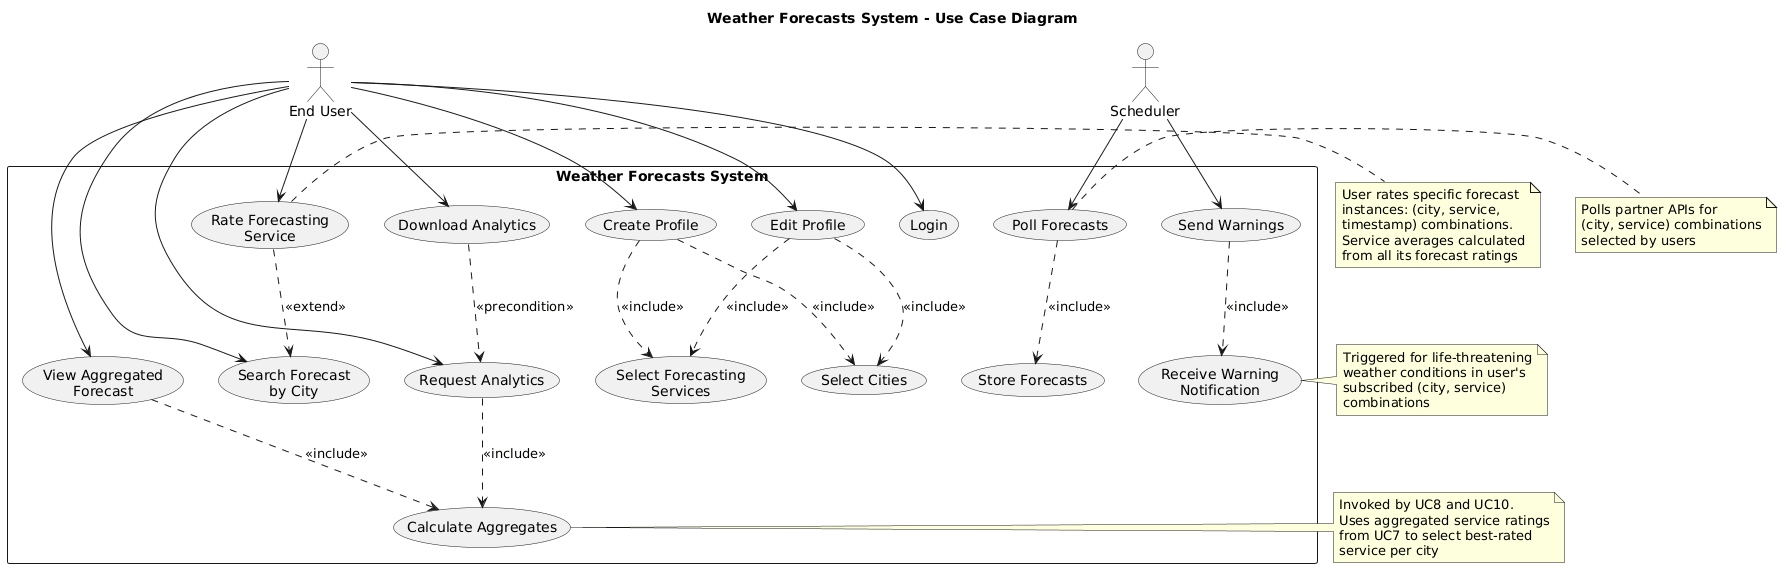

The diagram above was rendered by PlantUML. Its source (embedded in the PNG):
@startuml
title Weather Forecasts System - Use Case Diagram

' Actors
actor "End User" as User
actor "Scheduler" as Scheduler

' System boundary
rectangle "Weather Forecasts System" {
    
    ' User Management
    usecase "Login" as UC1
    usecase "Create Profile" as UC2
    usecase "Edit Profile" as UC3
    
    ' Service and City Selection
    usecase "Select Cities" as UC4
    usecase "Select Forecasting\nServices" as UC5
    
    ' Forecast Operations
    usecase "Search Forecast\nby City" as UC6
    usecase "Rate Forecasting\nService" as UC7
    
    ' Analytics
    usecase "Request Analytics" as UC8
    usecase "Download Analytics" as UC9
    usecase "View Aggregated\nForecast" as UC10
    
    ' Notifications
    usecase "Receive Warning\nNotification" as UC11
    
    ' System Operations (Scheduler)
    usecase "Poll Forecasts" as UC12
    usecase "Store Forecasts" as UC13
    usecase "Send Warnings" as UC14
    
    ' Calculation (invoked by UC8 and UC10)
    usecase "Calculate Aggregates" as UC15
}

' End User relationships
User --> UC1
User --> UC2
User --> UC3
User --> UC6
User --> UC7
User --> UC8
User --> UC9
User --> UC10

' Scheduler relationships
Scheduler --> UC12
Scheduler --> UC14

' Use case dependencies
UC2 ..> UC4 : <<include>>
UC2 ..> UC5 : <<include>>
UC3 ..> UC4 : <<include>>
UC3 ..> UC5 : <<include>>

UC7 ..> UC6 : <<extend>>
UC8 ..> UC15 : <<include>>
UC9 ..> UC8 : <<precondition>>
UC10 ..> UC15 : <<include>>

UC12 ..> UC13 : <<include>>
UC14 ..> UC11 : <<include>>

' Notes
note right of UC7
  User rates specific forecast
  instances: (city, service, 
  timestamp) combinations.
  Service averages calculated
  from all its forecast ratings
end note

note right of UC11
  Triggered for life-threatening
  weather conditions in user's
  subscribed (city, service)
  combinations
end note

note right of UC15
  Invoked by UC8 and UC10.
  Uses aggregated service ratings
  from UC7 to select best-rated
  service per city
end note

note right of UC12
  Polls partner APIs for
  (city, service) combinations
  selected by users
end note
@enduml